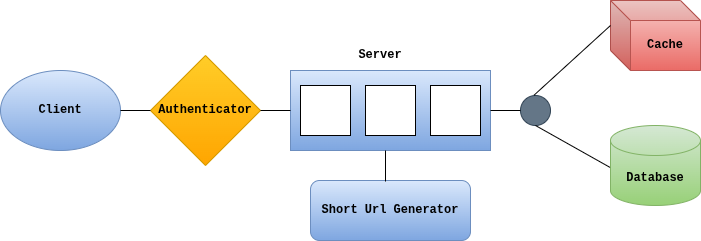

The diagram above was exported from draw.io. Its source (the exported page's mxGraphModel, read from the mxfile embedded in the PNG):
<mxGraphModel dx="1577" dy="476" grid="1" gridSize="10" guides="1" tooltips="1" connect="1" arrows="1" fold="1" page="1" pageScale="1" pageWidth="850" pageHeight="1100" math="0" shadow="0">
  <root>
    <mxCell id="0" />
    <mxCell id="1" parent="0" />
    <mxCell id="GWyEuFh27mdsm6kYMk7H-3" parent="1" style="rhombus;whiteSpace=wrap;html=1;fillColor=#ffcd28;gradientColor=light-dark(#FFA500,#FF9933);strokeColor=#d79b00;fontFamily=Courier New;fontStyle=1" value="Authenticator" vertex="1">
      <mxGeometry height="110" width="110" x="-660" y="215" as="geometry" />
    </mxCell>
    <mxCell id="GWyEuFh27mdsm6kYMk7H-4" parent="1" style="rounded=0;whiteSpace=wrap;html=1;fillColor=#dae8fc;gradientColor=#7ea6e0;strokeColor=#6c8ebf;fontFamily=Courier New;fontStyle=1" value="" vertex="1">
      <mxGeometry height="80" width="200" x="-520" y="230" as="geometry" />
    </mxCell>
    <mxCell id="GWyEuFh27mdsm6kYMk7H-9" parent="1" style="whiteSpace=wrap;html=1;aspect=fixed;fontFamily=Courier New;fontStyle=1" value="" vertex="1">
      <mxGeometry height="50" width="50" x="-445" y="245" as="geometry" />
    </mxCell>
    <mxCell id="GWyEuFh27mdsm6kYMk7H-10" parent="1" style="whiteSpace=wrap;html=1;aspect=fixed;fontFamily=Courier New;fontStyle=1" value="" vertex="1">
      <mxGeometry height="50" width="50" x="-510" y="245" as="geometry" />
    </mxCell>
    <mxCell id="9b8Kks7m6GHp6iLSGr67-2" parent="1" style="whiteSpace=wrap;html=1;aspect=fixed;fontFamily=Courier New;fontStyle=1" value="" vertex="1">
      <mxGeometry height="50" width="50" x="-380" y="245" as="geometry" />
    </mxCell>
    <mxCell id="9b8Kks7m6GHp6iLSGr67-9" parent="1" style="shape=cube;whiteSpace=wrap;html=1;boundedLbl=1;backgroundOutline=1;darkOpacity=0.05;darkOpacity2=0.1;fillColor=light-dark(#F8CECC,#CC0000);gradientColor=light-dark(#EA6B66,#990000);strokeColor=#b85450;fontFamily=Courier New;fontStyle=1" value="Cache" vertex="1">
      <mxGeometry height="70" width="90" x="-200" y="160" as="geometry" />
    </mxCell>
    <mxCell id="9b8Kks7m6GHp6iLSGr67-10" parent="1" style="shape=cylinder3;whiteSpace=wrap;html=1;boundedLbl=1;backgroundOutline=1;size=15;fillColor=#d5e8d4;gradientColor=light-dark(#97D077,#4D9900);strokeColor=#82b366;fontFamily=Courier New;fontStyle=1" value="Database" vertex="1">
      <mxGeometry height="80" width="90" x="-200" y="285" as="geometry" />
    </mxCell>
    <mxCell id="9b8Kks7m6GHp6iLSGr67-13" parent="1" style="ellipse;whiteSpace=wrap;html=1;aspect=fixed;fillColor=#647687;strokeColor=#314354;fontColor=#ffffff;fontFamily=Courier New;fontStyle=1" value="" vertex="1">
      <mxGeometry height="30" width="30" x="-290" y="255" as="geometry" />
    </mxCell>
    <mxCell id="9b8Kks7m6GHp6iLSGr67-14" edge="1" parent="1" source="9b8Kks7m6GHp6iLSGr67-13" style="endArrow=none;html=1;rounded=0;entryX=0;entryY=0;entryDx=0;entryDy=25;entryPerimeter=0;fontFamily=Courier New;fontStyle=1;exitX=0.453;exitY=-0.012;exitDx=0;exitDy=0;exitPerimeter=0;" target="9b8Kks7m6GHp6iLSGr67-9" value="">
      <mxGeometry height="50" relative="1" width="50" as="geometry">
        <mxPoint x="-60" y="250" as="sourcePoint" />
        <mxPoint x="-10" y="200" as="targetPoint" />
      </mxGeometry>
    </mxCell>
    <mxCell id="9b8Kks7m6GHp6iLSGr67-15" edge="1" parent="1" source="9b8Kks7m6GHp6iLSGr67-10" style="endArrow=none;html=1;rounded=0;exitX=-0.005;exitY=0.524;exitDx=0;exitDy=0;exitPerimeter=0;fontFamily=Courier New;fontStyle=1;entryX=0.5;entryY=1;entryDx=0;entryDy=0;" target="9b8Kks7m6GHp6iLSGr67-13" value="">
      <mxGeometry height="50" relative="1" width="50" as="geometry">
        <mxPoint x="-120" y="340" as="sourcePoint" />
        <mxPoint x="-70" y="290" as="targetPoint" />
      </mxGeometry>
    </mxCell>
    <mxCell id="9b8Kks7m6GHp6iLSGr67-17" edge="1" parent="1" style="endArrow=none;html=1;rounded=0;fontFamily=Courier New;fontStyle=1" value="">
      <mxGeometry height="50" relative="1" width="50" as="geometry">
        <mxPoint x="-550" y="270" as="sourcePoint" />
        <mxPoint x="-520" y="270" as="targetPoint" />
      </mxGeometry>
    </mxCell>
    <mxCell id="9b8Kks7m6GHp6iLSGr67-18" edge="1" parent="1" style="endArrow=none;html=1;rounded=0;entryX=0;entryY=0.5;entryDx=0;entryDy=0;fontFamily=Courier New;fontStyle=1" value="">
      <mxGeometry height="50" relative="1" width="50" as="geometry">
        <mxPoint x="-320" y="270" as="sourcePoint" />
        <mxPoint x="-290" y="270" as="targetPoint" />
      </mxGeometry>
    </mxCell>
    <mxCell id="9b8Kks7m6GHp6iLSGr67-24" parent="1" style="rounded=1;whiteSpace=wrap;html=1;fillColor=light-dark(#DAE8FC,#3399FF);gradientColor=#7ea6e0;strokeColor=#6c8ebf;fontFamily=Courier New;fontStyle=1" value="Short Url Generator" vertex="1">
      <mxGeometry height="60" width="160" x="-500" y="340" as="geometry" />
    </mxCell>
    <mxCell id="9b8Kks7m6GHp6iLSGr67-27" parent="1" style="text;html=1;whiteSpace=wrap;strokeColor=none;fillColor=none;align=center;verticalAlign=middle;rounded=0;fontFamily=Courier New;fontStyle=1" value="Server" vertex="1">
      <mxGeometry height="30" width="60" x="-460" y="200" as="geometry" />
    </mxCell>
    <mxCell id="GWyEuFh27mdsm6kYMk7H-1" parent="1" style="ellipse;whiteSpace=wrap;html=1;fillColor=#dae8fc;strokeColor=#6c8ebf;gradientColor=#7ea6e0;fontFamily=Courier New;fontStyle=1" value="Client" vertex="1">
      <mxGeometry height="80" width="120" x="-810" y="230" as="geometry" />
    </mxCell>
    <mxCell id="9b8Kks7m6GHp6iLSGr67-33" edge="1" parent="1" style="endArrow=none;html=1;rounded=0;entryX=0;entryY=0.5;entryDx=0;entryDy=0;" target="GWyEuFh27mdsm6kYMk7H-3" value="">
      <mxGeometry height="50" relative="1" width="50" as="geometry">
        <mxPoint x="-660" y="270" as="sourcePoint" />
        <mxPoint x="-610" y="220" as="targetPoint" />
      </mxGeometry>
    </mxCell>
    <mxCell id="9b8Kks7m6GHp6iLSGr67-40" edge="1" parent="1" style="endArrow=none;html=1;rounded=0;" value="">
      <mxGeometry height="50" relative="1" width="50" as="geometry">
        <mxPoint x="-425" y="341" as="sourcePoint" />
        <mxPoint x="-425" y="310" as="targetPoint" />
      </mxGeometry>
    </mxCell>
    <mxCell id="4hufHlnmSBu4QT3GX8Bz-2" edge="1" parent="1" style="endArrow=none;html=1;rounded=0;entryX=0;entryY=0.5;entryDx=0;entryDy=0;" target="GWyEuFh27mdsm6kYMk7H-3" value="">
      <mxGeometry height="50" relative="1" width="50" as="geometry">
        <mxPoint x="-690" y="270" as="sourcePoint" />
        <mxPoint x="-640" y="220" as="targetPoint" />
      </mxGeometry>
    </mxCell>
  </root>
</mxGraphModel>